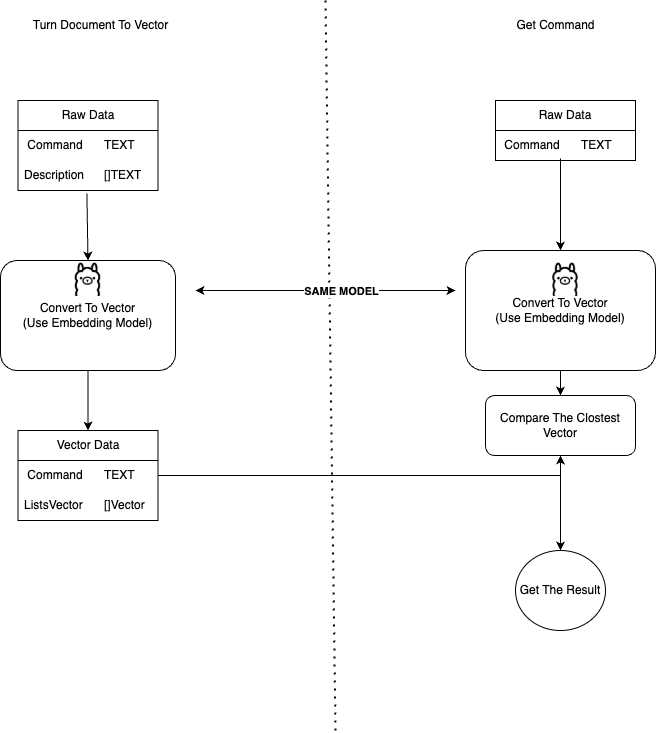

The diagram above was exported from draw.io. Its source (the exported page's mxGraphModel, read from the mxfile embedded in the PNG):
<mxGraphModel dx="1060" dy="597" grid="1" gridSize="10" guides="1" tooltips="1" connect="1" arrows="1" fold="1" page="1" pageScale="1" pageWidth="850" pageHeight="1100" math="0" shadow="0">
  <root>
    <mxCell id="0" />
    <mxCell id="1" parent="0" />
    <mxCell id="_j2eiLVKREihR_eRl3Bu-3" value="Raw Data" style="swimlane;fontStyle=0;childLayout=stackLayout;horizontal=1;startSize=30;horizontalStack=0;resizeParent=1;resizeParentMax=0;resizeLast=0;collapsible=1;marginBottom=0;whiteSpace=wrap;html=1;" vertex="1" parent="1">
      <mxGeometry x="112.5" y="120" width="140" height="90" as="geometry" />
    </mxCell>
    <mxCell id="_j2eiLVKREihR_eRl3Bu-4" value="&amp;nbsp;Command&lt;span style=&quot;white-space: pre;&quot;&gt;&#09;&lt;/span&gt;TEXT" style="text;strokeColor=none;fillColor=none;align=left;verticalAlign=middle;spacingLeft=4;spacingRight=4;overflow=hidden;points=[[0,0.5],[1,0.5]];portConstraint=eastwest;rotatable=0;whiteSpace=wrap;html=1;" vertex="1" parent="_j2eiLVKREihR_eRl3Bu-3">
      <mxGeometry y="30" width="140" height="30" as="geometry" />
    </mxCell>
    <mxCell id="_j2eiLVKREihR_eRl3Bu-5" value="Description&lt;span style=&quot;white-space: pre;&quot;&gt;&#09;&lt;/span&gt;[]TEXT" style="text;strokeColor=none;fillColor=none;align=left;verticalAlign=middle;spacingLeft=4;spacingRight=4;overflow=hidden;points=[[0,0.5],[1,0.5]];portConstraint=eastwest;rotatable=0;whiteSpace=wrap;html=1;" vertex="1" parent="_j2eiLVKREihR_eRl3Bu-3">
      <mxGeometry y="60" width="140" height="30" as="geometry" />
    </mxCell>
    <mxCell id="_j2eiLVKREihR_eRl3Bu-7" value="Vector Data" style="swimlane;fontStyle=0;childLayout=stackLayout;horizontal=1;startSize=30;horizontalStack=0;resizeParent=1;resizeParentMax=0;resizeLast=0;collapsible=1;marginBottom=0;whiteSpace=wrap;html=1;" vertex="1" parent="1">
      <mxGeometry x="112.5" y="450" width="140" height="90" as="geometry" />
    </mxCell>
    <mxCell id="_j2eiLVKREihR_eRl3Bu-8" value="&amp;nbsp;Command&lt;span style=&quot;white-space: pre;&quot;&gt;&#09;&lt;/span&gt;TEXT" style="text;strokeColor=none;fillColor=none;align=left;verticalAlign=middle;spacingLeft=4;spacingRight=4;overflow=hidden;points=[[0,0.5],[1,0.5]];portConstraint=eastwest;rotatable=0;whiteSpace=wrap;html=1;" vertex="1" parent="_j2eiLVKREihR_eRl3Bu-7">
      <mxGeometry y="30" width="140" height="30" as="geometry" />
    </mxCell>
    <mxCell id="_j2eiLVKREihR_eRl3Bu-9" value="ListsVector&lt;span style=&quot;white-space: pre;&quot;&gt;&#09;&lt;/span&gt;[]Vector" style="text;strokeColor=none;fillColor=none;align=left;verticalAlign=middle;spacingLeft=4;spacingRight=4;overflow=hidden;points=[[0,0.5],[1,0.5]];portConstraint=eastwest;rotatable=0;whiteSpace=wrap;html=1;" vertex="1" parent="_j2eiLVKREihR_eRl3Bu-7">
      <mxGeometry y="60" width="140" height="30" as="geometry" />
    </mxCell>
    <mxCell id="_j2eiLVKREihR_eRl3Bu-10" value="Convert To Vector&lt;div&gt;(Use Embedding Model)&lt;/div&gt;" style="rounded=1;whiteSpace=wrap;html=1;" vertex="1" parent="1">
      <mxGeometry x="95" y="280" width="175" height="110" as="geometry" />
    </mxCell>
    <mxCell id="_j2eiLVKREihR_eRl3Bu-11" value="" style="endArrow=classic;html=1;rounded=0;entryX=0.5;entryY=0;entryDx=0;entryDy=0;exitX=0.492;exitY=1.1;exitDx=0;exitDy=0;exitPerimeter=0;" edge="1" parent="1" source="_j2eiLVKREihR_eRl3Bu-5" target="_j2eiLVKREihR_eRl3Bu-10">
      <mxGeometry width="50" height="50" relative="1" as="geometry">
        <mxPoint x="190" y="210" as="sourcePoint" />
        <mxPoint x="450" y="270" as="targetPoint" />
      </mxGeometry>
    </mxCell>
    <mxCell id="_j2eiLVKREihR_eRl3Bu-13" value="" style="endArrow=classic;html=1;rounded=0;exitX=0.5;exitY=1;exitDx=0;exitDy=0;entryX=0.5;entryY=0;entryDx=0;entryDy=0;" edge="1" parent="1" source="_j2eiLVKREihR_eRl3Bu-10" target="_j2eiLVKREihR_eRl3Bu-7">
      <mxGeometry width="50" height="50" relative="1" as="geometry">
        <mxPoint x="400" y="320" as="sourcePoint" />
        <mxPoint x="450" y="270" as="targetPoint" />
      </mxGeometry>
    </mxCell>
    <mxCell id="_j2eiLVKREihR_eRl3Bu-14" value="Raw Data" style="swimlane;fontStyle=0;childLayout=stackLayout;horizontal=1;startSize=30;horizontalStack=0;resizeParent=1;resizeParentMax=0;resizeLast=0;collapsible=1;marginBottom=0;whiteSpace=wrap;html=1;" vertex="1" parent="1">
      <mxGeometry x="590" y="120" width="140" height="60" as="geometry" />
    </mxCell>
    <mxCell id="_j2eiLVKREihR_eRl3Bu-15" value="&amp;nbsp;Command&lt;span style=&quot;white-space: pre;&quot;&gt;&#09;&lt;/span&gt;TEXT" style="text;strokeColor=none;fillColor=none;align=left;verticalAlign=middle;spacingLeft=4;spacingRight=4;overflow=hidden;points=[[0,0.5],[1,0.5]];portConstraint=eastwest;rotatable=0;whiteSpace=wrap;html=1;" vertex="1" parent="_j2eiLVKREihR_eRl3Bu-14">
      <mxGeometry y="30" width="140" height="30" as="geometry" />
    </mxCell>
    <mxCell id="_j2eiLVKREihR_eRl3Bu-17" value="" style="endArrow=none;dashed=1;html=1;dashPattern=1 3;strokeWidth=2;rounded=0;" edge="1" parent="1">
      <mxGeometry width="50" height="50" relative="1" as="geometry">
        <mxPoint x="430" y="750" as="sourcePoint" />
        <mxPoint x="420" y="20" as="targetPoint" />
      </mxGeometry>
    </mxCell>
    <mxCell id="_j2eiLVKREihR_eRl3Bu-18" value="Turn Document To Vector" style="text;html=1;align=center;verticalAlign=middle;resizable=0;points=[];autosize=1;strokeColor=none;fillColor=none;" vertex="1" parent="1">
      <mxGeometry x="115" y="30" width="160" height="30" as="geometry" />
    </mxCell>
    <mxCell id="_j2eiLVKREihR_eRl3Bu-20" value="Get Command" style="text;html=1;align=center;verticalAlign=middle;resizable=0;points=[];autosize=1;strokeColor=none;fillColor=none;" vertex="1" parent="1">
      <mxGeometry x="600" y="30" width="100" height="30" as="geometry" />
    </mxCell>
    <mxCell id="_j2eiLVKREihR_eRl3Bu-28" value="" style="edgeStyle=orthogonalEdgeStyle;rounded=0;orthogonalLoop=1;jettySize=auto;html=1;" edge="1" parent="1" source="_j2eiLVKREihR_eRl3Bu-22" target="_j2eiLVKREihR_eRl3Bu-27">
      <mxGeometry relative="1" as="geometry" />
    </mxCell>
    <mxCell id="_j2eiLVKREihR_eRl3Bu-22" value="Convert To Vector&lt;div&gt;(Use Embedding Model)&lt;/div&gt;" style="rounded=1;whiteSpace=wrap;html=1;" vertex="1" parent="1">
      <mxGeometry x="560" y="270" width="190" height="120" as="geometry" />
    </mxCell>
    <mxCell id="_j2eiLVKREihR_eRl3Bu-24" value="" style="endArrow=classic;startArrow=classic;html=1;rounded=0;" edge="1" parent="1">
      <mxGeometry width="50" height="50" relative="1" as="geometry">
        <mxPoint x="290" y="310" as="sourcePoint" />
        <mxPoint x="550" y="310" as="targetPoint" />
      </mxGeometry>
    </mxCell>
    <mxCell id="_j2eiLVKREihR_eRl3Bu-25" value="&lt;b&gt;SAME MODEL&lt;/b&gt;" style="edgeLabel;html=1;align=center;verticalAlign=middle;resizable=0;points=[];" vertex="1" connectable="0" parent="_j2eiLVKREihR_eRl3Bu-24">
      <mxGeometry x="0.1154" y="-3" relative="1" as="geometry">
        <mxPoint y="-3" as="offset" />
      </mxGeometry>
    </mxCell>
    <mxCell id="_j2eiLVKREihR_eRl3Bu-26" value="" style="endArrow=classic;html=1;rounded=0;entryX=0.5;entryY=0;entryDx=0;entryDy=0;exitX=0.464;exitY=0.933;exitDx=0;exitDy=0;exitPerimeter=0;" edge="1" parent="1" source="_j2eiLVKREihR_eRl3Bu-15" target="_j2eiLVKREihR_eRl3Bu-22">
      <mxGeometry width="50" height="50" relative="1" as="geometry">
        <mxPoint x="400" y="290" as="sourcePoint" />
        <mxPoint x="450" y="240" as="targetPoint" />
      </mxGeometry>
    </mxCell>
    <mxCell id="_j2eiLVKREihR_eRl3Bu-33" value="" style="edgeStyle=orthogonalEdgeStyle;rounded=0;orthogonalLoop=1;jettySize=auto;html=1;" edge="1" parent="1" source="_j2eiLVKREihR_eRl3Bu-27" target="_j2eiLVKREihR_eRl3Bu-31">
      <mxGeometry relative="1" as="geometry" />
    </mxCell>
    <mxCell id="_j2eiLVKREihR_eRl3Bu-27" value="Compare The Clostest Vector" style="rounded=1;whiteSpace=wrap;html=1;" vertex="1" parent="1">
      <mxGeometry x="580" y="415" width="150" height="60" as="geometry" />
    </mxCell>
    <mxCell id="_j2eiLVKREihR_eRl3Bu-29" style="edgeStyle=orthogonalEdgeStyle;rounded=0;orthogonalLoop=1;jettySize=auto;html=1;" edge="1" parent="1" source="_j2eiLVKREihR_eRl3Bu-8" target="_j2eiLVKREihR_eRl3Bu-27">
      <mxGeometry relative="1" as="geometry" />
    </mxCell>
    <mxCell id="_j2eiLVKREihR_eRl3Bu-31" value="Get The Result" style="ellipse;whiteSpace=wrap;html=1;" vertex="1" parent="1">
      <mxGeometry x="610" y="570" width="90" height="80" as="geometry" />
    </mxCell>
    <mxCell id="_j2eiLVKREihR_eRl3Bu-34" value="" style="shape=image;verticalLabelPosition=bottom;labelBackgroundColor=default;verticalAlign=top;aspect=fixed;imageAspect=0;image=https://ollama.com/public/ollama.png;" vertex="1" parent="1">
      <mxGeometry x="169.76999999999998" y="280" width="25.45" height="36" as="geometry" />
    </mxCell>
    <mxCell id="_j2eiLVKREihR_eRl3Bu-35" value="" style="shape=image;verticalLabelPosition=bottom;labelBackgroundColor=default;verticalAlign=top;aspect=fixed;imageAspect=0;image=https://ollama.com/public/ollama.png;" vertex="1" parent="1">
      <mxGeometry x="647.27" y="280" width="25.45" height="36" as="geometry" />
    </mxCell>
  </root>
</mxGraphModel>